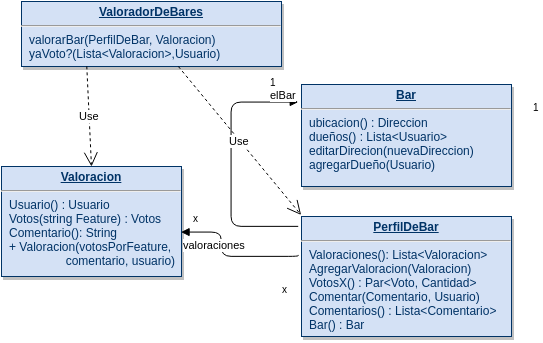

The diagram above was exported from draw.io. Its source (the exported page's mxGraphModel, read from the mxfile embedded in the PNG):
<mxGraphModel dx="1159" dy="1783" grid="1" gridSize="10" guides="1" tooltips="1" connect="1" arrows="1" fold="1" page="1" pageScale="1" pageWidth="826" pageHeight="1169" background="#FFFFFF" math="0" shadow="0">
  <root>
    <mxCell id="0" />
    <mxCell id="1" parent="0" />
    <mxCell id="2" value="&lt;p style=&quot;margin: 0px ; margin-top: 4px ; text-align: center ; text-decoration: underline&quot;&gt;&lt;strong&gt;PerfilDeBar&lt;/strong&gt;&lt;/p&gt;&lt;hr&gt;&lt;p style=&quot;margin: 0px ; margin-left: 8px&quot;&gt;&lt;span&gt;Valoraciones(): Lista&amp;lt;Valoracion&amp;gt;&lt;/span&gt;&lt;/p&gt;&lt;p style=&quot;margin: 0px ; margin-left: 8px&quot;&gt;&lt;span&gt;AgregarValoracion(Valoracion)&lt;/span&gt;&lt;/p&gt;&lt;p style=&quot;margin: 0px ; margin-left: 8px&quot;&gt;&lt;span&gt;VotosX() : Par&amp;lt;Voto, Cantidad&amp;gt;&lt;/span&gt;&lt;br&gt;&lt;/p&gt;&lt;p style=&quot;margin: 0px ; margin-left: 8px&quot;&gt;Comentar(Comentario, Usuario)&lt;/p&gt;&lt;p style=&quot;margin: 0px ; margin-left: 8px&quot;&gt;Comentarios() : Lista&amp;lt;Comentario&amp;gt;&lt;/p&gt;&lt;p style=&quot;margin: 0px ; margin-left: 8px&quot;&gt;Bar() : Bar&lt;/p&gt;" style="verticalAlign=top;align=left;overflow=fill;fontSize=12;fontFamily=Helvetica;html=1;strokeColor=#003366;shadow=1;fillColor=#D4E1F5;fontColor=#003366" vertex="1" parent="1">
      <mxGeometry x="310" y="290" width="210" height="120" as="geometry" />
    </mxCell>
    <mxCell id="3" value="&lt;p style=&quot;margin: 0px ; margin-top: 4px ; text-align: center ; text-decoration: underline&quot;&gt;&lt;strong&gt;Bar&lt;/strong&gt;&lt;/p&gt;&lt;hr&gt;&lt;p style=&quot;margin: 0px ; margin-left: 8px&quot;&gt;&lt;span&gt;ubicacion() : Direccion&lt;/span&gt;&lt;/p&gt;&lt;p style=&quot;margin: 0px ; margin-left: 8px&quot;&gt;&lt;span&gt;dueños() : Lista&amp;lt;Usuario&amp;gt;&lt;/span&gt;&lt;/p&gt;&lt;p style=&quot;margin: 0px ; margin-left: 8px&quot;&gt;&lt;span&gt;editarDirecion(nuevaDireccion)&lt;/span&gt;&lt;/p&gt;&lt;p style=&quot;margin: 0px ; margin-left: 8px&quot;&gt;&lt;span&gt;agregarDueño(Usuario)&lt;/span&gt;&lt;/p&gt;" style="verticalAlign=top;align=left;overflow=fill;fontSize=12;fontFamily=Helvetica;html=1;strokeColor=#003366;shadow=1;fillColor=#D4E1F5;fontColor=#003366" vertex="1" parent="1">
      <mxGeometry x="310" y="158" width="210" height="102" as="geometry" />
    </mxCell>
    <mxCell id="4" value="x" style="resizable=0;html=1;align=left;verticalAlign=bottom;labelBackgroundColor=#ffffff;fontSize=10;" vertex="1" connectable="0" parent="1">
      <mxGeometry x="289.42857142857156" y="370.5714285714289" as="geometry">
        <mxPoint x="-23" y="-75" as="offset" />
      </mxGeometry>
    </mxCell>
    <mxCell id="5" value="elBar" style="endArrow=block;endFill=1;html=1;edgeStyle=orthogonalEdgeStyle;align=left;verticalAlign=top;entryX=-0.014;entryY=0.167;entryPerimeter=0;" edge="1" target="3" parent="1">
      <mxGeometry x="239.57142857142867" y="175.57142857142867" as="geometry">
        <mxPoint x="306.7142857142858" y="299.8571428571431" as="sourcePoint" />
        <mxPoint x="70" y="50" as="targetPoint" />
        <Array as="points">
          <mxPoint x="240" y="300" />
          <mxPoint x="240" y="175" />
        </Array>
        <mxPoint as="offset" />
      </mxGeometry>
    </mxCell>
    <mxCell id="6" value="1" style="resizable=0;html=1;align=left;verticalAlign=bottom;labelBackgroundColor=#ffffff;fontSize=10;" vertex="1" connectable="0" parent="5">
      <mxGeometry x="-1" relative="1" as="geometry">
        <mxPoint x="-30" y="-136" as="offset" />
      </mxGeometry>
    </mxCell>
    <mxCell id="7" value="1" style="resizable=0;html=1;align=left;verticalAlign=bottom;labelBackgroundColor=#ffffff;fontSize=10;" vertex="1" connectable="0" parent="1">
      <mxGeometry x="276.7142857142858" y="163.8571428571429" as="geometry">
        <mxPoint x="-30" y="-136" as="offset" />
      </mxGeometry>
    </mxCell>
    <mxCell id="8" value="1" style="resizable=0;html=1;align=left;verticalAlign=bottom;labelBackgroundColor=#ffffff;fontSize=10;" vertex="1" connectable="0" parent="1">
      <mxGeometry x="539.5714285714287" y="189.28571428571422" as="geometry">
        <mxPoint x="20" y="-2" as="offset" />
      </mxGeometry>
    </mxCell>
    <mxCell id="9" value="&lt;p style=&quot;margin: 0px ; margin-top: 4px ; text-align: center ; text-decoration: underline&quot;&gt;&lt;strong&gt;ValoradorDeBares&lt;/strong&gt;&lt;/p&gt;&lt;hr&gt;&lt;p style=&quot;margin: 0px ; margin-left: 8px&quot;&gt;valorarBar(PerfilDeBar, Valoracion)&lt;/p&gt;&lt;p style=&quot;margin: 0px ; margin-left: 8px&quot;&gt;yaVoto?(Lista&amp;lt;Valoracion&amp;gt;,Usuario)&lt;/p&gt;&lt;p style=&quot;margin: 0px ; margin-left: 8px&quot;&gt;&lt;br&gt;&lt;/p&gt;" style="verticalAlign=top;align=left;overflow=fill;fontSize=12;fontFamily=Helvetica;html=1;strokeColor=#003366;shadow=1;fillColor=#D4E1F5;fontColor=#003366" vertex="1" parent="1">
      <mxGeometry x="30" y="75" width="260" height="65" as="geometry" />
    </mxCell>
    <mxCell id="10" value="&lt;p style=&quot;margin: 0px ; margin-top: 4px ; text-align: center ; text-decoration: underline&quot;&gt;&lt;strong&gt;Valoracion&lt;/strong&gt;&lt;/p&gt;&lt;hr&gt;&lt;p style=&quot;margin: 0px ; margin-left: 8px&quot;&gt;Usuario() : Usuario&lt;/p&gt;&lt;p style=&quot;margin: 0px ; margin-left: 8px&quot;&gt;Votos(string Feature) : Votos&lt;/p&gt;&lt;p style=&quot;margin: 0px ; margin-left: 8px&quot;&gt;Comentario(): String&lt;/p&gt;&lt;p style=&quot;margin: 0px ; margin-left: 8px&quot;&gt;&lt;span&gt;+ Valoracion(votosPorFeature,&lt;/span&gt;&lt;/p&gt;&lt;p style=&quot;margin: 0px ; margin-left: 8px&quot;&gt;&lt;span&gt;&amp;nbsp; &amp;nbsp; &amp;nbsp; &amp;nbsp; &amp;nbsp; &amp;nbsp; &amp;nbsp; &amp;nbsp; &amp;nbsp;comentario, usuario)&lt;/span&gt;&lt;/p&gt;" style="verticalAlign=top;align=left;overflow=fill;fontSize=12;fontFamily=Helvetica;html=1;strokeColor=#003366;shadow=1;fillColor=#D4E1F5;fontColor=#003366" vertex="1" parent="1">
      <mxGeometry x="10" y="240" width="180" height="110" as="geometry" />
    </mxCell>
    <mxCell id="11" value="valoraciones" style="endArrow=block;endFill=1;html=1;edgeStyle=orthogonalEdgeStyle;align=left;verticalAlign=top;entryX=0.994;entryY=0.6;entryPerimeter=0;exitX=-0.014;exitY=0.317;exitPerimeter=0;" edge="1" source="2" target="10" parent="1">
      <mxGeometry x="189.57142857142867" y="305.5714285714289" as="geometry">
        <mxPoint x="300" y="330" as="sourcePoint" />
        <mxPoint x="360" y="330" as="targetPoint" />
        <Array as="points">
          <mxPoint x="307" y="330" />
          <mxPoint x="230" y="330" />
          <mxPoint x="230" y="306" />
        </Array>
        <mxPoint as="offset" />
      </mxGeometry>
    </mxCell>
    <mxCell id="12" value="x" style="resizable=0;html=1;align=left;verticalAlign=bottom;labelBackgroundColor=#ffffff;fontSize=10;" vertex="1" connectable="0" parent="11">
      <mxGeometry x="-1" relative="1" as="geometry">
        <mxPoint x="-107" y="-28" as="offset" />
      </mxGeometry>
    </mxCell>
    <mxCell id="13" value="x" style="resizable=0;html=1;align=left;verticalAlign=bottom;labelBackgroundColor=#ffffff;fontSize=10;" vertex="1" connectable="0" parent="1">
      <mxGeometry x="199.71428571428578" y="300.42857142857156" as="geometry">
        <mxPoint x="-107" y="-28" as="offset" />
      </mxGeometry>
    </mxCell>
    <mxCell id="14" value="Use" style="endArrow=open;endSize=12;dashed=1;html=1;exitX=0.25;exitY=1;" edge="1" source="9" parent="1">
      <mxGeometry x="95.28571428571445" y="139.8571428571429" width="160" as="geometry">
        <mxPoint x="-10" y="190" as="sourcePoint" />
        <mxPoint x="100" y="240" as="targetPoint" />
      </mxGeometry>
    </mxCell>
    <mxCell id="15" value="Use" style="endArrow=open;endSize=12;dashed=1;html=1;entryX=-0.005;entryY=-0.008;entryPerimeter=0;" edge="1" source="9" target="2" parent="1">
      <mxGeometry x="150" y="135" width="160" as="geometry">
        <mxPoint x="150" y="135" as="sourcePoint" />
        <mxPoint x="155" y="245" as="targetPoint" />
      </mxGeometry>
    </mxCell>
  </root>
</mxGraphModel>